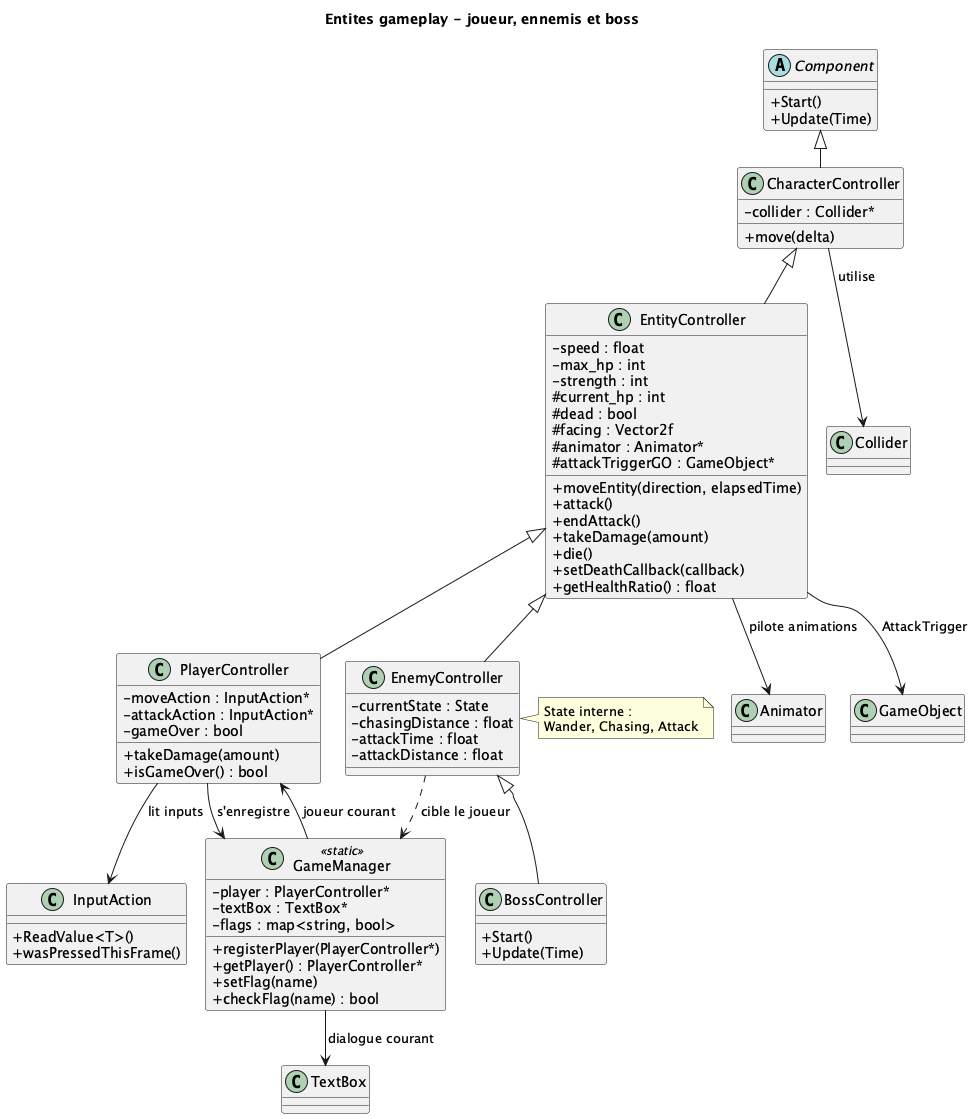

The diagram above was rendered by PlantUML. Its source (embedded in the PNG):
@startuml
!pragma layout smetana
title Entites gameplay - joueur, ennemis et boss

skinparam classAttributeIconSize 0
skinparam linetype ortho

abstract class Component {
  + Start()
  + Update(Time)
}

class CharacterController {
  - collider : Collider*
  + move(delta)
}

class EntityController {
  - speed : float
  - max_hp : int
  - strength : int
  # current_hp : int
  # dead : bool
  # facing : Vector2f
  # animator : Animator*
  # attackTriggerGO : GameObject*
  + moveEntity(direction, elapsedTime)
  + attack()
  + endAttack()
  + takeDamage(amount)
  + die()
  + setDeathCallback(callback)
  + getHealthRatio() : float
}

class PlayerController {
  - moveAction : InputAction*
  - attackAction : InputAction*
  - gameOver : bool
  + takeDamage(amount)
  + isGameOver() : bool
}

class EnemyController {
  - currentState : State
  - chasingDistance : float
  - attackTime : float
  - attackDistance : float
}

class BossController {
  + Start()
  + Update(Time)
}

class GameManager <<static>> {
  - player : PlayerController*
  - textBox : TextBox*
  - flags : map<string, bool>
  + registerPlayer(PlayerController*)
  + getPlayer() : PlayerController*
  + setFlag(name)
  + checkFlag(name) : bool
}

class InputAction {
  + ReadValue<T>()
  + wasPressedThisFrame()
}

class Animator
class Collider
class GameObject
class TextBox

Component <|-- CharacterController
CharacterController <|-- EntityController
EntityController <|-- PlayerController
EntityController <|-- EnemyController
EnemyController <|-- BossController

CharacterController --> Collider : utilise
EntityController --> Animator : pilote animations
EntityController --> GameObject : AttackTrigger
PlayerController --> InputAction : lit inputs
PlayerController --> GameManager : s'enregistre
EnemyController ..> GameManager : cible le joueur
GameManager --> PlayerController : joueur courant
GameManager --> TextBox : dialogue courant

note right of EnemyController
  State interne :
  Wander, Chasing, Attack
end note

@enduml